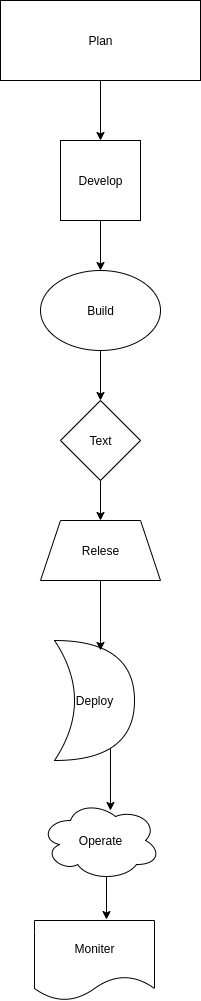

The diagram above was exported from draw.io. Its source (the exported page's mxGraphModel, read from the mxfile embedded in the PNG):
<mxGraphModel dx="872" dy="434" grid="1" gridSize="10" guides="1" tooltips="1" connect="1" arrows="1" fold="1" page="1" pageScale="1" pageWidth="827" pageHeight="1169" background="#FFFFFF" math="0" shadow="0">
  <root>
    <mxCell id="0" />
    <mxCell id="1" parent="0" />
    <mxCell id="q5S3pPvXuZXfCwX8TGwp-15" style="edgeStyle=orthogonalEdgeStyle;rounded=0;orthogonalLoop=1;jettySize=auto;html=1;entryX=0.5;entryY=0;entryDx=0;entryDy=0;" edge="1" parent="1" source="q5S3pPvXuZXfCwX8TGwp-9" target="q5S3pPvXuZXfCwX8TGwp-14">
      <mxGeometry relative="1" as="geometry" />
    </mxCell>
    <mxCell id="q5S3pPvXuZXfCwX8TGwp-9" value="Build" style="ellipse;whiteSpace=wrap;html=1;" vertex="1" parent="1">
      <mxGeometry x="320" y="310" width="120" height="80" as="geometry" />
    </mxCell>
    <mxCell id="q5S3pPvXuZXfCwX8TGwp-12" style="edgeStyle=orthogonalEdgeStyle;rounded=0;orthogonalLoop=1;jettySize=auto;html=1;entryX=0.5;entryY=0;entryDx=0;entryDy=0;" edge="1" parent="1" source="q5S3pPvXuZXfCwX8TGwp-10" target="q5S3pPvXuZXfCwX8TGwp-11">
      <mxGeometry relative="1" as="geometry" />
    </mxCell>
    <mxCell id="q5S3pPvXuZXfCwX8TGwp-10" value="Plan" style="rounded=0;whiteSpace=wrap;html=1;" vertex="1" parent="1">
      <mxGeometry x="280" y="40" width="200" height="80" as="geometry" />
    </mxCell>
    <mxCell id="q5S3pPvXuZXfCwX8TGwp-13" style="edgeStyle=orthogonalEdgeStyle;rounded=0;orthogonalLoop=1;jettySize=auto;html=1;entryX=0.5;entryY=0;entryDx=0;entryDy=0;" edge="1" parent="1" source="q5S3pPvXuZXfCwX8TGwp-11" target="q5S3pPvXuZXfCwX8TGwp-9">
      <mxGeometry relative="1" as="geometry" />
    </mxCell>
    <mxCell id="q5S3pPvXuZXfCwX8TGwp-11" value="Develop" style="whiteSpace=wrap;html=1;aspect=fixed;" vertex="1" parent="1">
      <mxGeometry x="340" y="180" width="80" height="80" as="geometry" />
    </mxCell>
    <mxCell id="q5S3pPvXuZXfCwX8TGwp-17" style="edgeStyle=orthogonalEdgeStyle;rounded=0;orthogonalLoop=1;jettySize=auto;html=1;entryX=0.5;entryY=0;entryDx=0;entryDy=0;" edge="1" parent="1" source="q5S3pPvXuZXfCwX8TGwp-14" target="q5S3pPvXuZXfCwX8TGwp-16">
      <mxGeometry relative="1" as="geometry" />
    </mxCell>
    <mxCell id="q5S3pPvXuZXfCwX8TGwp-14" value="Text" style="rhombus;whiteSpace=wrap;html=1;" vertex="1" parent="1">
      <mxGeometry x="340" y="440" width="80" height="80" as="geometry" />
    </mxCell>
    <mxCell id="q5S3pPvXuZXfCwX8TGwp-16" value="Relese" style="shape=trapezoid;perimeter=trapezoidPerimeter;whiteSpace=wrap;html=1;fixedSize=1;" vertex="1" parent="1">
      <mxGeometry x="320" y="560" width="120" height="60" as="geometry" />
    </mxCell>
    <mxCell id="q5S3pPvXuZXfCwX8TGwp-18" value="Deploy" style="shape=xor;whiteSpace=wrap;html=1;" vertex="1" parent="1">
      <mxGeometry x="334" y="680" width="80" height="120" as="geometry" />
    </mxCell>
    <mxCell id="q5S3pPvXuZXfCwX8TGwp-19" style="edgeStyle=orthogonalEdgeStyle;rounded=0;orthogonalLoop=1;jettySize=auto;html=1;entryX=0.575;entryY=0.083;entryDx=0;entryDy=0;entryPerimeter=0;" edge="1" parent="1" source="q5S3pPvXuZXfCwX8TGwp-16" target="q5S3pPvXuZXfCwX8TGwp-18">
      <mxGeometry relative="1" as="geometry" />
    </mxCell>
    <mxCell id="q5S3pPvXuZXfCwX8TGwp-20" value="Operate" style="ellipse;shape=cloud;whiteSpace=wrap;html=1;" vertex="1" parent="1">
      <mxGeometry x="320" y="840" width="120" height="80" as="geometry" />
    </mxCell>
    <mxCell id="q5S3pPvXuZXfCwX8TGwp-25" style="edgeStyle=orthogonalEdgeStyle;rounded=0;orthogonalLoop=1;jettySize=auto;html=1;exitX=0.7;exitY=0.9;exitDx=0;exitDy=0;exitPerimeter=0;entryX=0.583;entryY=0.125;entryDx=0;entryDy=0;entryPerimeter=0;" edge="1" parent="1" source="q5S3pPvXuZXfCwX8TGwp-18" target="q5S3pPvXuZXfCwX8TGwp-20">
      <mxGeometry relative="1" as="geometry" />
    </mxCell>
    <mxCell id="q5S3pPvXuZXfCwX8TGwp-26" value="Moniter" style="shape=document;whiteSpace=wrap;html=1;boundedLbl=1;" vertex="1" parent="1">
      <mxGeometry x="314" y="960" width="120" height="80" as="geometry" />
    </mxCell>
    <mxCell id="q5S3pPvXuZXfCwX8TGwp-30" style="edgeStyle=orthogonalEdgeStyle;rounded=0;orthogonalLoop=1;jettySize=auto;html=1;exitX=0.55;exitY=0.95;exitDx=0;exitDy=0;exitPerimeter=0;entryX=0.6;entryY=-0.012;entryDx=0;entryDy=0;entryPerimeter=0;" edge="1" parent="1" source="q5S3pPvXuZXfCwX8TGwp-20" target="q5S3pPvXuZXfCwX8TGwp-26">
      <mxGeometry relative="1" as="geometry" />
    </mxCell>
  </root>
</mxGraphModel>